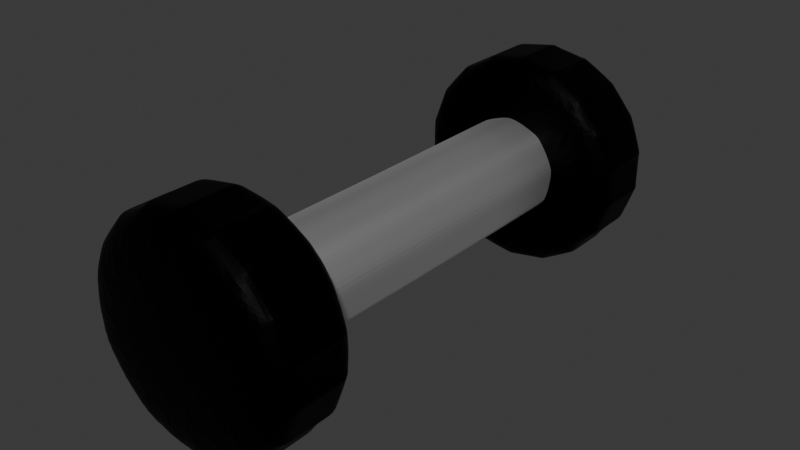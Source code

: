 # Source: Dumbellhackandseek.blend  (saved by Blender 4.1.24; exported with 4.5.12 LTS)
import bpy
from mathutils import Matrix  # noqa: F401  (used for matrix-valued properties, if any)

bpy.ops.wm.read_factory_settings(use_empty=True)
scene = bpy.context.scene
scene.name = 'Scene'

# ---- collections
col_collection = bpy.data.collections.new('Collection'); scene.collection.children.link(col_collection)

# ---- materials (node trees are filled in below, after node groups)
mat_material_002 = bpy.data.materials.new('Material.002')
mat_material_002.use_transparent_shadow = False
mat_material_001 = bpy.data.materials.new('Material.001')
mat_material_001.use_transparent_shadow = False

# ---- material node trees
mat_material_002.use_nodes = True; mat_material_002.node_tree.nodes.clear()
_N = mat_material_002.node_tree.nodes; _L = mat_material_002.node_tree.links
n0 = _N.new('ShaderNodeBsdfPrincipled'); n0.name = 'Principled BSDF'; n0.location = (10, 300)
n0.inputs[0].default_value = (0.0, 0.0, 0.0, 1.0)
n0.inputs[1].default_value = 0.9318
n1 = _N.new('ShaderNodeOutputMaterial'); n1.name = 'Material Output'; n1.location = (300, 300)
_L.new(n0.outputs[0], n1.inputs[0])
n1.is_active_output = True
mat_material_001.use_nodes = True; mat_material_001.node_tree.nodes.clear()
_N = mat_material_001.node_tree.nodes; _L = mat_material_001.node_tree.links
n0 = _N.new('ShaderNodeBsdfPrincipled'); n0.name = 'Principled BSDF'; n0.location = (10, 300)
n0.inputs[0].default_value = (1.0, 1.0, 1.0, 1.0)
n0.inputs[1].default_value = 1000.0
n1 = _N.new('ShaderNodeOutputMaterial'); n1.name = 'Material Output'; n1.location = (300, 300)
_L.new(n0.outputs[0], n1.inputs[0])
n1.is_active_output = True

# ---- world
world_world = bpy.data.worlds.new('World'); scene.world = world_world
world_world.use_nodes = True; world_world.node_tree.nodes.clear()
_N = world_world.node_tree.nodes; _L = world_world.node_tree.links
n0 = _N.new('ShaderNodeOutputWorld'); n0.name = 'World Output'; n0.location = (300, 300)
n1 = _N.new('ShaderNodeBackground'); n1.name = 'Background'; n1.location = (10, 300)
n1.inputs[0].default_value = (0.05088, 0.05088, 0.05088, 1.0)
_L.new(n1.outputs[0], n0.inputs[0])
n0.is_active_output = True
world_world.color = (0.05088, 0.05088, 0.05088)
world_world.use_sun_shadow = False
world_world.sun_shadow_jitter_overblur = 0.0

# ---- meshes
me_cylinder_004 = bpy.data.meshes.new('Cylinder.004')
me_cylinder_004.from_pydata([(0.6861, -1.3, 0.3284), (0.686, -1.301, 0.01088), (0.564, -1.165, 0.1696), (0.5642, -1.881, 0.1698), (0.6862, -1.745, 0.01099), (0.6862, -1.744, 0.3285), (0.4177, -1.166, -0.2325), (0.6132, -1.301, -0.1893), (0.4091, -1.302, -0.4325), (0.4092, -1.746, -0.4324), (0.6133, -1.746, -0.1892), (0.4178, -1.882, -0.2324), (0.04705, -1.167, -0.4465), (0.2246, -1.303, -0.539), (-0.08807, -1.303, -0.5942), (-0.08797, -1.748, -0.5941), (0.2247, -1.747, -0.5389), (0.04722, -1.883, -0.4463), (-0.3744, -1.168, -0.3722), (-0.2979, -1.304, -0.5572), (-0.5728, -1.304, -0.3984), (-0.5727, -1.748, -0.3983), (-0.2978, -1.748, -0.5571), (-0.3742, -1.884, -0.372), (-0.6494, -1.167, -0.04436), (-0.7098, -1.304, -0.2352), (-0.8183, -1.304, 0.06313), (-0.8182, -1.748, 0.06324), (-0.7097, -1.748, -0.2351), (-0.6493, -1.884, -0.04418), (-0.6494, -1.167, 0.3836), (-0.8183, -1.303, 0.2762), (-0.7097, -1.302, 0.5745), (-0.7096, -1.747, 0.5746), (-0.8182, -1.747, 0.2763), (-0.6493, -1.883, 0.3838), (-0.3744, -1.165, 0.7114), (-0.5728, -1.302, 0.7377), (-0.2979, -1.301, 0.8964), (-0.2977, -1.745, 0.8966), (-0.5727, -1.746, 0.7378), (-0.3742, -1.882, 0.7116), (0.04707, -1.165, 0.7857), (-0.08805, -1.3, 0.9334), (0.2246, -1.3, 0.8783), (0.2247, -1.744, 0.8784), (-0.08794, -1.745, 0.9335), (0.04723, -1.881, 0.7859), (0.4177, -1.164, 0.5717), (0.4091, -1.3, 0.7718), (0.6132, -1.3, 0.5286), (0.6133, -1.744, 0.5287), (0.4092, -1.744, 0.7719), (0.4178, -1.88, 0.5719), (0.5918, -1.302, -0.248), (0.4908, -1.165, -0.03147), (0.7074, -1.301, 0.06953), (0.7075, -1.745, 0.06964), (0.491, -1.881, -0.03129), (0.5919, -1.746, -0.2479), (0.6861, -1.659, 0.01097), (0.6861, -1.387, 0.0109), (0.6861, -1.386, 0.3284), (0.6861, -1.658, 0.3285), (0.6132, -1.388, -0.1893), (0.6133, -1.659, -0.1892), (0.4092, -1.66, -0.4324), (0.4091, -1.388, -0.4325), (0.1705, -1.303, -0.5702), (0.2324, -1.166, -0.3395), (0.4632, -1.302, -0.4013), (0.4633, -1.746, -0.4012), (0.2325, -1.883, -0.3393), (0.1706, -1.747, -0.5701), (0.2246, -1.389, -0.539), (0.2247, -1.661, -0.539), (-0.08799, -1.662, -0.5941), (-0.08805, -1.39, -0.5941), (-0.3593, -1.304, -0.5463), (-0.1637, -1.167, -0.4093), (-0.0266, -1.303, -0.605), (-0.0265, -1.748, -0.6049), (-0.1635, -1.883, -0.4092), (-0.3592, -1.748, -0.5462), (-0.2979, -1.39, -0.5571), (-0.2978, -1.662, -0.5571), (-0.5727, -1.662, -0.3983), (-0.5728, -1.39, -0.3984), (-0.7499, -1.304, -0.1874), (-0.5119, -1.168, -0.2083), (-0.5327, -1.304, -0.4462), (-0.5326, -1.748, -0.4461), (-0.5117, -1.884, -0.2081), (-0.7498, -1.748, -0.1873), (-0.7097, -1.39, -0.2352), (-0.7097, -1.662, -0.2351), (-0.8183, -1.662, 0.06321), (-0.8183, -1.39, 0.06315), (-0.8183, -1.303, 0.3386), (-0.6494, -1.167, 0.1696), (-0.8183, -1.304, 0.0007129), (-0.8182, -1.748, 0.0008214), (-0.6493, -1.883, 0.1698), (-0.8182, -1.747, 0.3387), (-0.8183, -1.389, 0.2762), (-0.8183, -1.661, 0.2763), (-0.7097, -1.66, 0.5746), (-0.7097, -1.388, 0.5745), (-0.5327, -1.302, 0.7855), (-0.5119, -1.166, 0.5475), (-0.7499, -1.302, 0.5267), (-0.7498, -1.747, 0.5268), (-0.5117, -1.882, 0.5477), (-0.5326, -1.746, 0.7856), (-0.5728, -1.388, 0.7377), (-0.5727, -1.66, 0.7378), (-0.2978, -1.659, 0.8965), (-0.2978, -1.387, 0.8965), (-0.02658, -1.3, 0.9443), (-0.1636, -1.165, 0.7485), (-0.3593, -1.301, 0.8856), (-0.3592, -1.745, 0.8857), (-0.1635, -1.881, 0.7487), (-0.02648, -1.745, 0.9444), (-0.08803, -1.387, 0.9335), (-0.08796, -1.659, 0.9335), (0.2247, -1.658, 0.8784), (0.2246, -1.386, 0.8783), (0.4632, -1.3, 0.7406), (0.2324, -1.164, 0.6787), (0.1706, -1.3, 0.9095), (0.1707, -1.744, 0.9096), (0.2325, -1.881, 0.6789), (0.4633, -1.744, 0.7407), (0.4091, -1.386, 0.7718), (0.4092, -1.658, 0.7719), (0.6133, -1.658, 0.5287), (0.6132, -1.386, 0.5286), (0.7074, -1.3, 0.2697), (0.4908, -1.165, 0.3707), (0.5918, -1.3, 0.5872), (0.5919, -1.744, 0.5873), (0.491, -1.881, 0.3708), (0.7075, -1.745, 0.2698), (0.7075, -1.658, 0.2698), (0.7074, -1.386, 0.2697), (0.5919, -1.386, 0.5872), (0.5919, -1.658, 0.5873), (0.4633, -1.658, 0.7407), (0.4632, -1.386, 0.7406), (0.1706, -1.386, 0.9095), (0.1707, -1.658, 0.9096), (-0.0265, -1.658, 0.9444), (-0.02656, -1.386, 0.9443), (-0.3593, -1.387, 0.8856), (-0.3592, -1.659, 0.8857), (-0.5326, -1.66, 0.7856), (-0.5327, -1.388, 0.7855), (-0.7498, -1.389, 0.5267), (-0.7498, -1.661, 0.5268), (-0.8183, -1.661, 0.3387), (-0.8183, -1.389, 0.3386), (-0.8183, -1.39, 0.0007339), (-0.8183, -1.662, 0.0008003), (-0.7498, -1.662, -0.1873), (-0.7499, -1.39, -0.1874), (-0.5327, -1.39, -0.4462), (-0.5326, -1.662, -0.4461), (-0.3593, -1.662, -0.5462), (-0.3593, -1.39, -0.5463), (-0.02658, -1.39, -0.605), (-0.02652, -1.661, -0.6049), (0.1706, -1.661, -0.5702), (0.1706, -1.389, -0.5702), (0.4632, -1.388, -0.4013), (0.4632, -1.66, -0.4012), (0.5919, -1.66, -0.2479), (0.5919, -1.388, -0.2479), (0.7074, -1.387, 0.06955), (0.7075, -1.659, 0.06962), (-0.04366, 1.393, 0.5537), (-0.04366, 0.8555, 0.5517), (0.195, 1.393, 0.4668), (0.195, 0.8558, 0.4649), (0.322, 1.394, 0.2469), (0.322, 0.8566, 0.2449), (0.2779, 1.395, -0.003236), (0.2779, 0.8575, -0.005204), (0.08332, 1.395, -0.1665), (0.08332, 0.8581, -0.1685), (-0.1706, 1.395, -0.1665), (-0.1706, 0.8581, -0.1685), (-0.3652, 1.395, -0.003236), (-0.3652, 0.8575, -0.005204), (-0.4093, 1.394, 0.2469), (-0.4093, 0.8566, 0.2449), (-0.2823, 1.393, 0.4668), (-0.2823, 0.8558, 0.4649), (0.195, -1.218, 0.4573), (-0.04366, -1.218, 0.5441), (0.322, -1.217, 0.2373), (0.2779, -1.216, -0.0128), (0.08333, -1.216, -0.1761), (-0.1706, -1.216, -0.1761), (-0.3652, -1.216, -0.0128), (-0.4093, -1.217, 0.2373), (-0.2823, -1.218, 0.4573), (0.07567, 1.393, 0.5103), (0.07567, 0.8556, 0.5083), (-0.04366, 1.124, 0.5527), (0.195, 1.124, 0.4658), (0.2585, 1.393, 0.3568), (0.2585, 0.8562, 0.3549), (0.322, 1.125, 0.2459), (0.2999, 1.394, 0.1218), (0.2999, 0.8571, 0.1199), (0.2779, 1.126, -0.00422), (0.1806, 1.395, -0.08486), (0.1806, 0.8578, -0.08683), (0.08332, 1.127, -0.1675), (-0.04366, 1.395, -0.1665), (-0.04366, 0.8581, -0.1685), (-0.1706, 1.127, -0.1675), (-0.2679, 1.395, -0.08486), (-0.2679, 0.8578, -0.08683), (-0.3652, 1.126, -0.00422), (-0.3873, 1.394, 0.1218), (-0.3873, 0.8571, 0.1199), (-0.4093, 1.125, 0.2459), (-0.3458, 1.393, 0.3568), (-0.3458, 0.8562, 0.3549), (-0.2823, 1.124, 0.4658), (-0.163, 1.393, 0.5103), (-0.163, 0.8556, 0.5083), (0.07567, -1.218, 0.5007), (0.2585, -1.218, 0.3473), (0.2999, -1.217, 0.1123), (0.1806, -1.216, -0.09443), (-0.04366, -1.216, -0.1761), (-0.2679, -1.216, -0.09443), (-0.3873, -1.217, 0.1123), (-0.3458, -1.218, 0.3473), (-0.163, -1.218, 0.5007), (-0.04366, -0.1815, 0.5479), (0.195, -0.1812, 0.4611), (0.322, -0.1804, 0.2411), (0.2779, -0.1795, -0.009003), (-0.2823, -0.1812, 0.4611), (-0.4093, -0.1804, 0.2411), (-0.3652, -0.1795, -0.009003), (-0.1706, -0.1789, -0.1723), (0.08332, -0.1789, -0.1723), (0.1806, -0.1792, -0.09063), (-0.04366, -0.1789, -0.1723), (-0.2679, -0.1792, -0.09063), (-0.3873, -0.1799, 0.1161), (-0.3458, -0.1808, 0.3511), (-0.163, -0.1813, 0.5045), (0.2585, -0.1808, 0.3511), (0.2999, -0.1799, 0.1161), (-0.163, 1.124, 0.5093), (-0.3458, 1.125, 0.3559), (0.07567, -0.1813, 0.5045), (-0.3873, 1.126, 0.1208), (-0.2679, 1.126, -0.08584), (-0.04366, 1.127, -0.1675), (0.1806, 1.126, -0.08584), (0.2999, 1.126, 0.1208), (0.2585, 1.125, 0.3559), (0.07567, 1.124, 0.5093)], [], [(68, 173, 74, 13), (78, 169, 84, 19), (88, 165, 94, 25), (98, 161, 104, 31), (108, 157, 114, 37), (118, 153, 124, 43), (128, 149, 134, 49), (54, 177, 64, 7), (11, 58, 3, 142, 53, 132, 47, 122, 41, 112, 35, 102, 29, 92, 23, 82, 17, 72), (1, 61, 178, 56), (2, 55, 6, 69, 12, 79, 18, 89, 24, 99, 30, 109, 36, 119, 42, 129, 48, 139), (136, 51, 141, 147), (148, 133, 52, 135), (50, 137, 146, 140), (126, 45, 131, 151), (152, 123, 46, 125), (44, 127, 150, 130), (116, 39, 121, 155), (156, 113, 40, 115), (38, 117, 154, 120), (106, 33, 111, 159), (160, 103, 34, 105), (32, 107, 158, 110), (96, 27, 101, 163), (164, 93, 28, 95), (26, 97, 162, 100), (86, 21, 91, 167), (168, 83, 22, 85), (20, 87, 166, 90), (76, 15, 81, 171), (172, 73, 16, 75), (14, 77, 170, 80), (66, 9, 71, 175), (176, 59, 10, 65), (8, 67, 174, 70), (60, 4, 57, 179), (144, 143, 5, 63), (0, 1, 2), (3, 4, 5), (6, 7, 8), (9, 10, 11), (12, 13, 14), (15, 16, 17), (18, 19, 20), (21, 22, 23), (24, 25, 26), (27, 28, 29), (30, 31, 32), (33, 34, 35), (36, 37, 38), (39, 40, 41), (42, 43, 44), (45, 46, 47), (48, 49, 50), (51, 52, 53), (54, 55, 56), (57, 58, 59), (60, 61, 62, 63), (64, 65, 66, 67), (68, 69, 70), (71, 72, 73), (74, 75, 76, 77), (78, 79, 80), (81, 82, 83), (84, 85, 86, 87), (88, 89, 90), (91, 92, 93), (94, 95, 96, 97), (98, 99, 100), (101, 102, 103), (104, 105, 106, 107), (108, 109, 110), (111, 112, 113), (114, 115, 116, 117), (118, 119, 120), (121, 122, 123), (124, 125, 126, 127), (128, 129, 130), (131, 132, 133), (134, 135, 136, 137), (138, 139, 140), (141, 142, 143), (144, 145, 146, 147), (148, 149, 150, 151), (152, 153, 154, 155), (156, 157, 158, 159), (160, 161, 162, 163), (164, 165, 166, 167), (168, 169, 170, 171), (172, 173, 174, 175), (176, 177, 178, 179), (54, 7, 6, 55), (57, 4, 3, 58), (63, 5, 4, 60), (67, 8, 7, 64), (68, 13, 12, 69), (71, 9, 11, 72), (77, 14, 13, 74), (78, 19, 18, 79), (81, 15, 17, 82), (87, 20, 19, 84), (88, 25, 24, 89), (91, 21, 23, 92), (97, 26, 25, 94), (98, 31, 30, 99), (101, 27, 29, 102), (107, 32, 31, 104), (108, 37, 36, 109), (111, 33, 35, 112), (117, 38, 37, 114), (118, 43, 42, 119), (121, 39, 41, 122), (127, 44, 43, 124), (128, 49, 48, 129), (131, 45, 47, 132), (137, 50, 49, 134), (138, 0, 2, 139), (141, 51, 53, 142), (1, 56, 55, 2), (10, 59, 58, 11), (0, 62, 61, 1), (9, 66, 65, 10), (8, 70, 69, 6), (16, 73, 72, 17), (15, 76, 75, 16), (14, 80, 79, 12), (22, 83, 82, 23), (21, 86, 85, 22), (20, 90, 89, 18), (28, 93, 92, 29), (27, 96, 95, 28), (26, 100, 99, 24), (34, 103, 102, 35), (33, 106, 105, 34), (32, 110, 109, 30), (40, 113, 112, 41), (39, 116, 115, 40), (38, 120, 119, 36), (46, 123, 122, 47), (45, 126, 125, 46), (44, 130, 129, 42), (52, 133, 132, 53), (51, 136, 135, 52), (50, 140, 139, 48), (5, 143, 142, 3), (144, 63, 62, 145), (136, 147, 146, 137), (145, 138, 140, 146), (143, 144, 147, 141), (148, 135, 134, 149), (126, 151, 150, 127), (149, 128, 130, 150), (133, 148, 151, 131), (152, 125, 124, 153), (116, 155, 154, 117), (153, 118, 120, 154), (123, 152, 155, 121), (156, 115, 114, 157), (106, 159, 158, 107), (157, 108, 110, 158), (113, 156, 159, 111), (160, 105, 104, 161), (96, 163, 162, 97), (161, 98, 100, 162), (103, 160, 163, 101), (164, 95, 94, 165), (86, 167, 166, 87), (165, 88, 90, 166), (93, 164, 167, 91), (168, 85, 84, 169), (76, 171, 170, 77), (169, 78, 80, 170), (83, 168, 171, 81), (172, 75, 74, 173), (66, 175, 174, 67), (173, 68, 70, 174), (73, 172, 175, 71), (176, 65, 64, 177), (60, 179, 178, 61), (177, 54, 56, 178), (59, 176, 179, 57), (138, 145, 62, 0), (269, 208, 183, 210), (268, 212, 185, 213), (267, 215, 187, 216), (266, 218, 189, 219), (265, 221, 191, 222), (264, 224, 193, 225), (263, 227, 195, 228), (262, 243, 199, 234), (261, 230, 197, 231), (260, 233, 181, 209), (180, 207, 182, 211, 184, 214, 186, 217, 188, 220, 190, 223, 192, 226, 194, 229, 196, 232), (198, 234, 199, 242, 206, 241, 205, 240, 204, 239, 203, 238, 202, 237, 201, 236, 200, 235), (259, 245, 200, 236), (258, 244, 198, 235), (257, 247, 206, 242), (256, 248, 205, 241), (255, 249, 204, 240), (254, 250, 203, 239), (253, 251, 202, 238), (252, 246, 201, 237), (251, 252, 237, 202), (189, 218, 252, 251), (218, 187, 246, 252), (250, 253, 238, 203), (191, 221, 253, 250), (221, 189, 251, 253), (249, 254, 239, 204), (193, 224, 254, 249), (224, 191, 250, 254), (248, 255, 240, 205), (195, 227, 255, 248), (227, 193, 249, 255), (247, 256, 241, 206), (197, 230, 256, 247), (230, 195, 248, 256), (243, 257, 242, 199), (181, 233, 257, 243), (233, 197, 247, 257), (245, 258, 235, 200), (185, 212, 258, 245), (212, 183, 244, 258), (246, 259, 236, 201), (187, 215, 259, 246), (215, 185, 245, 259), (232, 260, 209, 180), (196, 231, 260, 232), (231, 197, 233, 260), (229, 261, 231, 196), (194, 228, 261, 229), (228, 195, 230, 261), (244, 262, 234, 198), (183, 208, 262, 244), (208, 181, 243, 262), (226, 263, 228, 194), (192, 225, 263, 226), (225, 193, 227, 263), (223, 264, 225, 192), (190, 222, 264, 223), (222, 191, 224, 264), (220, 265, 222, 190), (188, 219, 265, 220), (219, 189, 221, 265), (217, 266, 219, 188), (186, 216, 266, 217), (216, 187, 218, 266), (214, 267, 216, 186), (184, 213, 267, 214), (213, 185, 215, 267), (211, 268, 213, 184), (182, 210, 268, 211), (210, 183, 212, 268), (207, 269, 210, 182), (180, 209, 269, 207), (209, 181, 208, 269)])
me_cylinder_004.polygons.foreach_set('material_index', [0, 0, 0, 0, 0, 0, 0, 0, 0, 0, 0, 0, 0, 0, 0, 0, 0, 0, 0, 0, 0, 0, 0, 0, 0, 0, 0, 0, 0, 0, 0, 0, 0, 0, 0, 0, 0, 0, 0, 0, 0, 0, 0, 0, 0, 0, 0, 0, 0, 0, 0, 0, 0, 0, 0, 0, 0, 0, 0, 0, 0, 0, 0, 0, 0, 0, 0, 0, 0, 0, 0, 0, 0, 0, 0, 0, 0, 0, 0, 0, 0, 0, 0, 0, 0, 0, 0, 0, 0, 0, 0, 0, 0, 0, 0, 0, 0, 0, 0, 0, 0, 0, 0, 0, 0, 0, 0, 0, 0, 0, 0, 0, 0, 0, 0, 0, 0, 0, 0, 0, 0, 0, 0, 0, 0, 0, 0, 0, 0, 0, 0, 0, 0, 0, 0, 0, 0, 0, 0, 0, 0, 0, 0, 0, 0, 0, 0, 0, 0, 0, 0, 0, 0, 0, 0, 0, 0, 0, 0, 0, 0, 0, 0, 0, 0, 0, 0, 0, 0, 0, 0, 0, 0, 0, 0, 0, 0, 0, 0, 0, 0, 0, 1, 1, 1, 1, 1, 1, 1, 1, 1, 1, 1, 1, 1, 1, 1, 1, 1, 1, 1, 1, 1, 1, 1, 1, 1, 1, 1, 1, 1, 1, 1, 1, 1, 1, 1, 1, 1, 1, 1, 1, 1, 1, 1, 1, 1, 1, 1, 1, 1, 1, 1, 1, 1, 1, 1, 1, 1, 1, 1, 1, 1, 1, 1, 1, 1, 1, 1, 1, 1, 1, 1, 1, 1, 1])
_uv = me_cylinder_004.uv_layers.new(name='UVMap')
_uv.uv.foreach_set('vector', [0.7993, 0.5149, 0.7993, 0.5243, 0.8118, 0.5243, 0.8118, 0.5149, 0.6882, 0.5149, 0.6882, 0.5243, 0.7007, 0.5243, 0.7007, 0.5149, 0.577, 0.5149, 0.577, 0.5243, 0.5896, 0.5243, 0.5896, 0.5149, 0.4659, 0.5149, 0.4659, 0.5243, 0.4785, 0.5243, 0.4785, 0.5149, 0.3548, 0.5149, 0.3548, 0.5243, 0.3674, 0.5243, 0.3674, 0.5149, 0.2437, 0.5149, 0.2437, 0.5243, 0.2563, 0.5243, 0.2563, 0.5149, 0.1326, 0.5149, 0.1326, 0.5243, 0.1452, 0.5243, 0.1452, 0.5149, 0.9104, 0.5149, 0.9104, 0.5243, 0.923, 0.5243, 0.923, 0.5149, 0.3698, 0.3928, 0.3099, 0.4146, 0.25, 0.4364, 0.1901, 0.4146, 0.1302, 0.3928, 0.09829, 0.3376, 0.06641, 0.2824, 0.07748, 0.2196, 0.08855, 0.1568, 0.1374, 0.1158, 0.1862, 0.07482, 0.25, 0.07482, 0.3138, 0.07482, 0.3626, 0.1158, 0.4115, 0.1568, 0.4225, 0.2196, 0.4336, 0.2824, 0.4017, 0.3376, 0.9659, 0.5149, 0.9659, 0.5243, 0.9785, 0.5243, 0.9785, 0.5149, 0.75, 0.4364, 0.8099, 0.4146, 0.8698, 0.3928, 0.9017, 0.3376, 0.9336, 0.2824, 0.9225, 0.2196, 0.9115, 0.1568, 0.8626, 0.1158, 0.8138, 0.07482, 0.75, 0.07482, 0.6862, 0.07482, 0.6374, 0.1158, 0.5885, 0.1568, 0.5775, 0.2196, 0.5664, 0.2824, 0.5983, 0.3376, 0.6302, 0.3928, 0.6901, 0.4146, 0.07704, 0.554, 0.07704, 0.5635, 0.08963, 0.5635, 0.08963, 0.554, 0.1326, 0.554, 0.1326, 0.5635, 0.1452, 0.5635, 0.1452, 0.554, 0.07704, 0.5149, 0.07704, 0.5243, 0.08963, 0.5243, 0.08963, 0.5149, 0.1882, 0.554, 0.1882, 0.5635, 0.2007, 0.5635, 0.2007, 0.554, 0.2437, 0.554, 0.2437, 0.5635, 0.2563, 0.5635, 0.2563, 0.554, 0.1882, 0.5149, 0.1882, 0.5243, 0.2007, 0.5243, 0.2007, 0.5149, 0.2993, 0.554, 0.2993, 0.5635, 0.3118, 0.5635, 0.3118, 0.554, 0.3548, 0.554, 0.3548, 0.5635, 0.3674, 0.5635, 0.3674, 0.554, 0.2993, 0.5149, 0.2993, 0.5243, 0.3118, 0.5243, 0.3118, 0.5149, 0.4104, 0.554, 0.4104, 0.5635, 0.423, 0.5635, 0.423, 0.554, 0.4659, 0.554, 0.4659, 0.5635, 0.4785, 0.5635, 0.4785, 0.554, 0.4104, 0.5149, 0.4104, 0.5243, 0.423, 0.5243, 0.423, 0.5149, 0.5215, 0.554, 0.5215, 0.5635, 0.5341, 0.5635, 0.5341, 0.554, 0.577, 0.554, 0.577, 0.5635, 0.5896, 0.5635, 0.5896, 0.554, 0.5215, 0.5149, 0.5215, 0.5243, 0.5341, 0.5243, 0.5341, 0.5149, 0.6326, 0.554, 0.6326, 0.5635, 0.6452, 0.5635, 0.6452, 0.554, 0.6882, 0.554, 0.6882, 0.5635, 0.7007, 0.5635, 0.7007, 0.554, 0.6326, 0.5149, 0.6326, 0.5243, 0.6452, 0.5243, 0.6452, 0.5149, 0.7437, 0.554, 0.7437, 0.5635, 0.7563, 0.5635, 0.7563, 0.554, 0.7993, 0.554, 0.7993, 0.5635, 0.8118, 0.5635, 0.8118, 0.554, 0.7437, 0.5149, 0.7437, 0.5243, 0.7563, 0.5243, 0.7563, 0.5149, 0.8548, 0.554, 0.8548, 0.5635, 0.8674, 0.5635, 0.8674, 0.554, 0.9104, 0.554, 0.9104, 0.5635, 0.923, 0.5635, 0.923, 0.554, 0.8548, 0.5149, 0.8548, 0.5243, 0.8674, 0.5243, 0.8674, 0.5149, 0.9659, 0.554, 0.9659, 0.5635, 0.9785, 0.5635, 0.9785, 0.554, 0.02148, 0.554, 0.02148, 0.5635, 0.03407, 0.5635, 0.03407, 0.554, 1.0, 0.5149, 0.9659, 0.5149, 0.9876, 0.5, 0.9876, 0.5783, 0.9659, 0.5635, 1.0, 0.5634, 0.8765, 0.5, 0.8889, 0.5148, 0.8548, 0.5149, 0.8548, 0.5635, 0.8889, 0.5634, 0.8765, 0.5783, 0.7654, 0.5, 0.7778, 0.5148, 0.7437, 0.5149, 0.7437, 0.5635, 0.7778, 0.5634, 0.7654, 0.5783, 0.6791, 0.5, 0.7007, 0.5149, 0.6667, 0.5149, 0.6667, 0.5634, 0.7007, 0.5635, 0.6791, 0.5783, 0.568, 0.5, 0.5896, 0.5149, 0.5556, 0.5148, 0.5556, 0.5634, 0.5896, 0.5635, 0.568, 0.5783, 0.4568, 0.5, 0.4785, 0.5149, 0.4444, 0.5148, 0.4444, 0.5634, 0.4785, 0.5635, 0.4568, 0.5783, 0.3457, 0.5, 0.3674, 0.5149, 0.3333, 0.5148, 0.3333, 0.5634, 0.3674, 0.5635, 0.3457, 0.5783, 0.2098, 0.5, 0.2222, 0.5149, 0.1882, 0.5149, 0.1882, 0.5635, 0.2222, 0.5635, 0.2098, 0.5783, 0.09871, 0.5, 0.1111, 0.5149, 0.07704, 0.5149, 0.07704, 0.5635, 0.1111, 0.5635, 0.09871, 0.5783, 0.9104, 0.5149, 0.9444, 0.5, 0.9444, 0.5148, 0.9444, 0.5634, 0.9444, 0.5783, 0.9104, 0.5635, 0.9658, 0.5392, 0.9659, 0.5243, 1.0, 0.5243, 1.0, 0.5392, 0.923, 0.5243, 0.923, 0.554, 0.8548, 0.554, 0.8548, 0.5243, 0.7993, 0.5149, 0.8333, 0.5, 0.8333, 0.5148, 0.8333, 0.5634, 0.8333, 0.5783, 0.7993, 0.5635, 0.8118, 0.5243, 0.8118, 0.554, 0.7437, 0.554, 0.7437, 0.5243, 0.7222, 0.5149, 0.7222, 0.5, 0.7563, 0.5149, 0.7563, 0.5635, 0.7222, 0.5783, 0.7222, 0.5635, 0.7007, 0.5243, 0.7007, 0.554, 0.6326, 0.554, 0.6326, 0.5243, 0.6111, 0.5149, 0.6111, 0.5, 0.6452, 0.5149, 0.6452, 0.5635, 0.6111, 0.5783, 0.6111, 0.5634, 0.5896, 0.5243, 0.5896, 0.554, 0.5215, 0.554, 0.5215, 0.5243, 0.5, 0.5148, 0.5, 0.5, 0.5341, 0.5149, 0.5341, 0.5635, 0.5, 0.5783, 0.5, 0.5634, 0.4785, 0.5243, 0.4785, 0.554, 0.4104, 0.554, 0.4104, 0.5243, 0.3889, 0.5148, 0.3889, 0.5, 0.423, 0.5149, 0.423, 0.5635, 0.3889, 0.5783, 0.3889, 0.5634, 0.3674, 0.5243, 0.3674, 0.554, 0.2993, 0.554, 0.2993, 0.5243, 0.2778, 0.5148, 0.2778, 0.5, 0.3118, 0.5149, 0.3118, 0.5635, 0.2778, 0.5783, 0.2778, 0.5634, 0.2563, 0.5243, 0.2563, 0.554, 0.1882, 0.554, 0.1882, 0.5243, 0.1326, 0.5149, 0.1667, 0.5, 0.1667, 0.5149, 0.1667, 0.5635, 0.1667, 0.5783, 0.1326, 0.5635, 0.1452, 0.5243, 0.1452, 0.554, 0.07704, 0.554, 0.07704, 0.5243, 0.02148, 0.5149, 0.05556, 0.5, 0.05556, 0.5149, 0.05556, 0.5634, 0.05556, 0.5783, 0.02148, 0.5635, 0.02148, 0.554, 0.02148, 0.5243, 0.08963, 0.5243, 0.08963, 0.554, 0.1326, 0.554, 0.1326, 0.5243, 0.2007, 0.5243, 0.2007, 0.554, 0.2437, 0.554, 0.2437, 0.5243, 0.3118, 0.5243, 0.3118, 0.554, 0.3548, 0.554, 0.3548, 0.5243, 0.423, 0.5243, 0.423, 0.554, 0.4659, 0.554, 0.4659, 0.5243, 0.5341, 0.5243, 0.5341, 0.554, 0.577, 0.554, 0.577, 0.5243, 0.6452, 0.5243, 0.6452, 0.554, 0.6882, 0.554, 0.6882, 0.5243, 0.7563, 0.5243, 0.7563, 0.554, 0.7993, 0.554, 0.7993, 0.5243, 0.8674, 0.5243, 0.8674, 0.554, 0.9104, 0.554, 0.9104, 0.5243, 0.9785, 0.5243, 0.9785, 0.554, 0.9104, 0.5149, 0.923, 0.5149, 0.9013, 0.5, 0.9444, 0.5, 0.9785, 0.5635, 0.9659, 0.5635, 0.9876, 0.5783, 0.9444, 0.5783, 1.0, 0.554, 1.0, 0.5634, 0.9659, 0.5635, 0.9659, 0.554, 0.8548, 0.5243, 0.8548, 0.5149, 0.923, 0.5149, 0.923, 0.5243, 0.7993, 0.5149, 0.8118, 0.5149, 0.7902, 0.5, 0.8333, 0.5, 0.8674, 0.5635, 0.8548, 0.5635, 0.8765, 0.5783, 0.8333, 0.5783, 0.7437, 0.5243, 0.7437, 0.5149, 0.8118, 0.5149, 0.8118, 0.5243, 0.6882, 0.5149, 0.7007, 0.5149, 0.6791, 0.5, 0.7222, 0.5, 0.7563, 0.5635, 0.7437, 0.5635, 0.7654, 0.5783, 0.7222, 0.5783, 0.6326, 0.5243, 0.6326, 0.5149, 0.7007, 0.5149, 0.7007, 0.5243, 0.577, 0.5149, 0.5896, 0.5149, 0.568, 0.5, 0.6111, 0.5, 0.6452, 0.5635, 0.6326, 0.5635, 0.6543, 0.5783, 0.6111, 0.5783, 0.5215, 0.5243, 0.5215, 0.5149, 0.5896, 0.5149, 0.5896, 0.5243, 0.4659, 0.5149, 0.4785, 0.5149, 0.4568, 0.5, 0.5, 0.5, 0.5341, 0.5635, 0.5215, 0.5635, 0.5432, 0.5783, 0.5, 0.5783, 0.4104, 0.5243, 0.4104, 0.5149, 0.4785, 0.5149, 0.4785, 0.5243, 0.3548, 0.5149, 0.3674, 0.5149, 0.3457, 0.5, 0.3889, 0.5, 0.423, 0.5635, 0.4104, 0.5635, 0.432, 0.5783, 0.3889, 0.5783, 0.2993, 0.5243, 0.2993, 0.5149, 0.3674, 0.5149, 0.3674, 0.5243, 0.2437, 0.5149, 0.2563, 0.5149, 0.2346, 0.5, 0.2778, 0.5, 0.3118, 0.5635, 0.2993, 0.5635, 0.3209, 0.5783, 0.2778, 0.5783, 0.1882, 0.5243, 0.1882, 0.5149, 0.2563, 0.5149, 0.2563, 0.5243, 0.1326, 0.5149, 0.1452, 0.5149, 0.1235, 0.5, 0.1667, 0.5, 0.2007, 0.5635, 0.1882, 0.5635, 0.2098, 0.5783, 0.1667, 0.5783, 0.07704, 0.5243, 0.07704, 0.5149, 0.1452, 0.5149, 0.1452, 0.5243, 0.02148, 0.5149, 0.03407, 0.5149, 0.0124, 0.5, 0.05556, 0.5, 0.08963, 0.5635, 0.07704, 0.5635, 0.09871, 0.5783, 0.05556, 0.5783, 0.9659, 0.5149, 0.9785, 0.5149, 0.9444, 0.5, 0.9876, 0.5, 0.923, 0.5635, 0.9104, 0.5635, 0.9444, 0.5783, 0.9013, 0.5783, 1.0, 0.5149, 1.0, 0.5243, 0.9659, 0.5243, 0.9659, 0.5149, 0.8548, 0.5635, 0.8548, 0.554, 0.923, 0.554, 0.923, 0.5635, 0.8548, 0.5149, 0.8674, 0.5149, 0.8333, 0.5, 0.8765, 0.5, 0.8118, 0.5635, 0.7993, 0.5635, 0.8333, 0.5783, 0.7902, 0.5783, 0.7437, 0.5635, 0.7437, 0.554, 0.8118, 0.554, 0.8118, 0.5635, 0.7437, 0.5149, 0.7563, 0.5149, 0.7222, 0.5, 0.7654, 0.5, 0.7007, 0.5635, 0.6882, 0.5635, 0.7222, 0.5783, 0.6791, 0.5783, 0.6326, 0.5635, 0.6326, 0.554, 0.7007, 0.554, 0.7007, 0.5635, 0.6326, 0.5149, 0.6452, 0.5149, 0.6111, 0.5, 0.6543, 0.5, 0.5896, 0.5635, 0.577, 0.5635, 0.6111, 0.5783, 0.568, 0.5783, 0.5215, 0.5635, 0.5215, 0.554, 0.5896, 0.554, 0.5896, 0.5635, 0.5215, 0.5149, 0.5341, 0.5149, 0.5, 0.5, 0.5432, 0.5, 0.4785, 0.5635, 0.4659, 0.5635, 0.5, 0.5783, 0.4568, 0.5783, 0.4104, 0.5635, 0.4104, 0.554, 0.4785, 0.554, 0.4785, 0.5635, 0.4104, 0.5149, 0.423, 0.5149, 0.3889, 0.5, 0.432, 0.5, 0.3674, 0.5635, 0.3548, 0.5635, 0.3889, 0.5783, 0.3457, 0.5783, 0.2993, 0.5635, 0.2993, 0.554, 0.3674, 0.554, 0.3674, 0.5635, 0.2993, 0.5149, 0.3118, 0.5149, 0.2778, 0.5, 0.3209, 0.5, 0.2563, 0.5635, 0.2437, 0.5635, 0.2778, 0.5783, 0.2346, 0.5783, 0.1882, 0.5635, 0.1882, 0.554, 0.2563, 0.554, 0.2563, 0.5635, 0.1882, 0.5149, 0.2007, 0.5149, 0.1667, 0.5, 0.2098, 0.5, 0.1452, 0.5635, 0.1326, 0.5635, 0.1667, 0.5783, 0.1235, 0.5783, 0.07704, 0.5635, 0.07704, 0.554, 0.1452, 0.554, 0.1452, 0.5635, 0.07704, 0.5149, 0.08963, 0.5149, 0.05556, 0.5, 0.09871, 0.5, 0.03407, 0.5635, 0.02148, 0.5635, 0.05556, 0.5783, 0.0124, 0.5783, 0.02148, 0.554, 0.03407, 0.554, 0.03407, 0.5243, 0.02148, 0.5243, 0.07704, 0.554, 0.08963, 0.554, 0.08963, 0.5243, 0.07704, 0.5243, 0.02148, 0.5243, 0.02148, 0.5149, 0.08963, 0.5149, 0.08963, 0.5243, 0.02148, 0.5635, 0.02148, 0.554, 0.08963, 0.554, 0.08963, 0.5635, 0.1326, 0.554, 0.1452, 0.554, 0.1452, 0.5243, 0.1326, 0.5243, 0.1882, 0.554, 0.2007, 0.554, 0.2007, 0.5243, 0.1882, 0.5243, 0.1326, 0.5243, 0.1326, 0.5149, 0.2007, 0.5149, 0.2007, 0.5243, 0.1326, 0.5635, 0.1326, 0.554, 0.2007, 0.554, 0.2007, 0.5635, 0.2437, 0.554, 0.2563, 0.554, 0.2563, 0.5243, 0.2437, 0.5243, 0.2993, 0.554, 0.3118, 0.554, 0.3118, 0.5243, 0.2993, 0.5243, 0.2437, 0.5243, 0.2437, 0.5149, 0.3118, 0.5149, 0.3118, 0.5243, 0.2437, 0.5635, 0.2437, 0.554, 0.3118, 0.554, 0.3118, 0.5635, 0.3548, 0.554, 0.3674, 0.554, 0.3674, 0.5243, 0.3548, 0.5243, 0.4104, 0.554, 0.423, 0.554, 0.423, 0.5243, 0.4104, 0.5243, 0.3548, 0.5243, 0.3548, 0.5149, 0.423, 0.5149, 0.423, 0.5243, 0.3548, 0.5635, 0.3548, 0.554, 0.423, 0.554, 0.423, 0.5635, 0.4659, 0.554, 0.4785, 0.554, 0.4785, 0.5243, 0.4659, 0.5243, 0.5215, 0.554, 0.5341, 0.554, 0.5341, 0.5243, 0.5215, 0.5243, 0.4659, 0.5243, 0.4659, 0.5149, 0.5341, 0.5149, 0.5341, 0.5243, 0.4659, 0.5635, 0.4659, 0.554, 0.5341, 0.554, 0.5341, 0.5635, 0.577, 0.554, 0.5896, 0.554, 0.5896, 0.5243, 0.577, 0.5243, 0.6326, 0.554, 0.6452, 0.554, 0.6452, 0.5243, 0.6326, 0.5243, 0.577, 0.5243, 0.577, 0.5149, 0.6452, 0.5149, 0.6452, 0.5243, 0.577, 0.5635, 0.577, 0.554, 0.6452, 0.554, 0.6452, 0.5635, 0.6882, 0.554, 0.7007, 0.554, 0.7007, 0.5243, 0.6882, 0.5243, 0.7437, 0.554, 0.7563, 0.554, 0.7563, 0.5243, 0.7437, 0.5243, 0.6882, 0.5243, 0.6882, 0.5149, 0.7563, 0.5149, 0.7563, 0.5243, 0.6882, 0.5635, 0.6882, 0.554, 0.7563, 0.554, 0.7563, 0.5635, 0.7993, 0.554, 0.8118, 0.554, 0.8118, 0.5243, 0.7993, 0.5243, 0.8548, 0.554, 0.8674, 0.554, 0.8674, 0.5243, 0.8548, 0.5243, 0.7993, 0.5243, 0.7993, 0.5149, 0.8674, 0.5149, 0.8674, 0.5243, 0.7993, 0.5635, 0.7993, 0.554, 0.8674, 0.554, 0.8674, 0.5635, 0.9104, 0.554, 0.923, 0.554, 0.923, 0.5243, 0.9104, 0.5243, 0.9659, 0.554, 0.9785, 0.554, 0.9785, 0.5243, 0.9659, 0.5243, 0.9104, 0.5243, 0.9104, 0.5149, 0.9785, 0.5149, 0.9785, 0.5243, 0.9104, 0.5635, 0.9104, 0.554, 0.9785, 0.554, 0.9785, 0.5635, 0.02148, 0.5149, 0.02148, 0.5243, 0.03407, 0.5243, 0.03407, 0.5149, 0.9444, 0.75, 0.9444, 1.0, 0.8889, 1.0, 0.8889, 0.75, 0.8333, 0.75, 0.8333, 1.0, 0.7778, 1.0, 0.7778, 0.75, 0.7222, 0.75, 0.7222, 1.0, 0.6667, 1.0, 0.6667, 0.75, 0.6111, 0.75, 0.6111, 1.0, 0.5556, 1.0, 0.5556, 0.75, 0.5, 0.75, 0.5, 1.0, 0.4444, 1.0, 0.4444, 0.75, 0.3889, 0.75, 0.3889, 1.0, 0.3333, 1.0, 0.3333, 0.75, 0.2778, 0.75, 0.2778, 1.0, 0.2222, 1.0, 0.2222, 0.75, 0.9444, 1.0, 1.0, 1.0, 1.0, 1.0, 0.9444, 1.0, 0.1667, 0.75, 0.1667, 1.0, 0.1111, 1.0, 0.1111, 0.75, 0.05556, 0.75, 0.05556, 1.0, 4.47e-08, 1.0, 4.47e-08, 0.75, 0.75, 0.49, 0.8271, 0.4619, 0.9043, 0.4339, 0.9453, 0.3628, 0.9864, 0.2917, 0.9721, 0.2108, 0.9578, 0.13, 0.895, 0.07724, 0.8321, 0.02447, 0.75, 0.02447, 0.6679, 0.02447, 0.605, 0.07724, 0.5422, 0.13, 0.5279, 0.2108, 0.5136, 0.2917, 0.5547, 0.3628, 0.5957, 0.4339, 0.6729, 0.4619, 0.4043, 0.4339, 0.3271, 0.4619, 0.25, 0.49, 0.1729, 0.4619, 0.09573, 0.4339, 0.05469, 0.3628, 0.01365, 0.2917, 0.0279, 0.2108, 0.04215, 0.13, 0.105, 0.07724, 0.1679, 0.02447, 0.25, 0.02447, 0.3321, 0.02447, 0.395, 0.07724, 0.4578, 0.13, 0.4721, 0.2108, 0.4864, 0.2917, 0.4453, 0.3628, 0.7222, 1.0, 0.7778, 1.0, 0.7778, 1.0, 0.7222, 1.0, 0.8333, 1.0, 0.8889, 1.0, 0.8889, 1.0, 0.8333, 1.0, 0.05556, 1.0, 0.1111, 1.0, 0.1111, 1.0, 0.05556, 1.0, 0.1667, 1.0, 0.2222, 1.0, 0.2222, 1.0, 0.1667, 1.0, 0.2778, 1.0, 0.3333, 1.0, 0.3333, 1.0, 0.2778, 1.0, 0.3889, 1.0, 0.4444, 1.0, 0.4444, 1.0, 0.3889, 1.0, 0.5, 1.0, 0.5556, 1.0, 0.5556, 1.0, 0.5, 1.0, 0.6111, 1.0, 0.6667, 1.0, 0.6667, 1.0, 0.6111, 1.0, 0.5556, 1.0, 0.6111, 1.0, 0.6111, 1.0, 0.5556, 1.0, 0.5556, 1.0, 0.6111, 1.0, 0.6111, 1.0, 0.5556, 1.0, 0.6111, 1.0, 0.6667, 1.0, 0.6667, 1.0, 0.6111, 1.0, 0.4444, 1.0, 0.5, 1.0, 0.5, 1.0, 0.4444, 1.0, 0.4444, 1.0, 0.5, 1.0, 0.5, 1.0, 0.4444, 1.0, 0.5, 1.0, 0.5556, 1.0, 0.5556, 1.0, 0.5, 1.0, 0.3333, 1.0, 0.3889, 1.0, 0.3889, 1.0, 0.3333, 1.0, 0.3333, 1.0, 0.3889, 1.0, 0.3889, 1.0, 0.3333, 1.0, 0.3889, 1.0, 0.4444, 1.0, 0.4444, 1.0, 0.3889, 1.0, 0.2222, 1.0, 0.2778, 1.0, 0.2778, 1.0, 0.2222, 1.0, 0.2222, 1.0, 0.2778, 1.0, 0.2778, 1.0, 0.2222, 1.0, 0.2778, 1.0, 0.3333, 1.0, 0.3333, 1.0, 0.2778, 1.0, 0.1111, 1.0, 0.1667, 1.0, 0.1667, 1.0, 0.1111, 1.0, 0.1111, 1.0, 0.1667, 1.0, 0.1667, 1.0, 0.1111, 1.0, 0.1667, 1.0, 0.2222, 1.0, 0.2222, 1.0, 0.1667, 1.0, 4.47e-08, 1.0, 0.05556, 1.0, 0.05556, 1.0, 4.47e-08, 1.0, 4.47e-08, 1.0, 0.05556, 1.0, 0.05556, 1.0, 4.47e-08, 1.0, 0.05556, 1.0, 0.1111, 1.0, 0.1111, 1.0, 0.05556, 1.0, 0.7778, 1.0, 0.8333, 1.0, 0.8333, 1.0, 0.7778, 1.0, 0.7778, 1.0, 0.8333, 1.0, 0.8333, 1.0, 0.7778, 1.0, 0.8333, 1.0, 0.8889, 1.0, 0.8889, 1.0, 0.8333, 1.0, 0.6667, 1.0, 0.7222, 1.0, 0.7222, 1.0, 0.6667, 1.0, 0.6667, 1.0, 0.7222, 1.0, 0.7222, 1.0, 0.6667, 1.0, 0.7222, 1.0, 0.7778, 1.0, 0.7778, 1.0, 0.7222, 1.0, 0.05556, 0.5, 0.05556, 0.75, 4.47e-08, 0.75, 4.47e-08, 0.5, 0.1111, 0.5, 0.1111, 0.75, 0.05556, 0.75, 0.05556, 0.5, 0.1111, 0.75, 0.1111, 1.0, 0.05556, 1.0, 0.05556, 0.75, 0.1667, 0.5, 0.1667, 0.75, 0.1111, 0.75, 0.1111, 0.5, 0.2222, 0.5, 0.2222, 0.75, 0.1667, 0.75, 0.1667, 0.5, 0.2222, 0.75, 0.2222, 1.0, 0.1667, 1.0, 0.1667, 0.75, 0.8889, 1.0, 0.9444, 1.0, 0.9444, 1.0, 0.8889, 1.0, 0.8889, 1.0, 0.9444, 1.0, 0.9444, 1.0, 0.8889, 1.0, 0.9444, 1.0, 1.0, 1.0, 1.0, 1.0, 0.9444, 1.0, 0.2778, 0.5, 0.2778, 0.75, 0.2222, 0.75, 0.2222, 0.5, 0.3333, 0.5, 0.3333, 0.75, 0.2778, 0.75, 0.2778, 0.5, 0.3333, 0.75, 0.3333, 1.0, 0.2778, 1.0, 0.2778, 0.75, 0.3889, 0.5, 0.3889, 0.75, 0.3333, 0.75, 0.3333, 0.5, 0.4444, 0.5, 0.4444, 0.75, 0.3889, 0.75, 0.3889, 0.5, 0.4444, 0.75, 0.4444, 1.0, 0.3889, 1.0, 0.3889, 0.75, 0.5, 0.5, 0.5, 0.75, 0.4444, 0.75, 0.4444, 0.5, 0.5556, 0.5, 0.5556, 0.75, 0.5, 0.75, 0.5, 0.5, 0.5556, 0.75, 0.5556, 1.0, 0.5, 1.0, 0.5, 0.75, 0.6111, 0.5, 0.6111, 0.75, 0.5556, 0.75, 0.5556, 0.5, 0.6667, 0.5, 0.6667, 0.75, 0.6111, 0.75, 0.6111, 0.5, 0.6667, 0.75, 0.6667, 1.0, 0.6111, 1.0, 0.6111, 0.75, 0.7222, 0.5, 0.7222, 0.75, 0.6667, 0.75, 0.6667, 0.5, 0.7778, 0.5, 0.7778, 0.75, 0.7222, 0.75, 0.7222, 0.5, 0.7778, 0.75, 0.7778, 1.0, 0.7222, 1.0, 0.7222, 0.75, 0.8333, 0.5, 0.8333, 0.75, 0.7778, 0.75, 0.7778, 0.5, 0.8889, 0.5, 0.8889, 0.75, 0.8333, 0.75, 0.8333, 0.5, 0.8889, 0.75, 0.8889, 1.0, 0.8333, 1.0, 0.8333, 0.75, 0.9444, 0.5, 0.9444, 0.75, 0.8889, 0.75, 0.8889, 0.5, 1.0, 0.5, 1.0, 0.75, 0.9444, 0.75, 0.9444, 0.5, 1.0, 0.75, 1.0, 1.0, 0.9444, 1.0, 0.9444, 0.75])
me_cylinder_004.materials.append(mat_material_002)
me_cylinder_004.materials.append(mat_material_001)
me_cylinder_004.update()

# ---- objects
ob_cylinder_002 = bpy.data.objects.new('Cylinder.002', me_cylinder_004)

# ---- transforms, parenting, visibility, modifiers, constraints
ob_cylinder_002.location = (0.0, 0.0, 0.0)
_m = ob_cylinder_002.modifiers.new('Mirror', 'MIRROR')
_m.use_axis = (False, True, False)
_m.use_clip = True
_m = ob_cylinder_002.modifiers.new('Subdivision', 'SUBSURF')
_m.levels = 2

# ---- collection membership
col_collection.objects.link(ob_cylinder_002)

# ---- scene / render settings (as saved in the file)
scene.frame_start = 1; scene.frame_end = 250; scene.frame_set(1)
scene.render.engine = 'BLENDER_EEVEE_NEXT'
scene.cycles.sampling_pattern = 'TABULATED_SOBOL'
scene.eevee.ray_tracing_options.trace_max_roughness = 0.0
bpy.context.view_layer.update()

# ---- added for rendering (the .blend has no active camera and no usable light): camera, sun
cam_auto = bpy.data.cameras.new('AutoCamera')
cam_auto.lens = 50.0
cam_auto.sensor_width = 36.0
cam_auto.clip_end = 1000.0
ob_auto_camera = bpy.data.objects.new('AutoCamera', cam_auto)
scene.collection.objects.link(ob_auto_camera)
ob_auto_camera.location = (3.96935, -4.82973, 3.38951)
ob_auto_camera.rotation_euler = (1.09748, -7.21219e-08, 0.694738)
scene.camera = ob_auto_camera
light_auto_sun = bpy.data.lights.new('AutoSun', 'SUN')
light_auto_sun.energy = 3.0
light_auto_sun.angle = 0.0523599
ob_auto_sun = bpy.data.objects.new('AutoSun', light_auto_sun)
scene.collection.objects.link(ob_auto_sun)
ob_auto_sun.rotation_euler = (0.872665, 0.174533, 0.523599)
bpy.context.view_layer.update()
